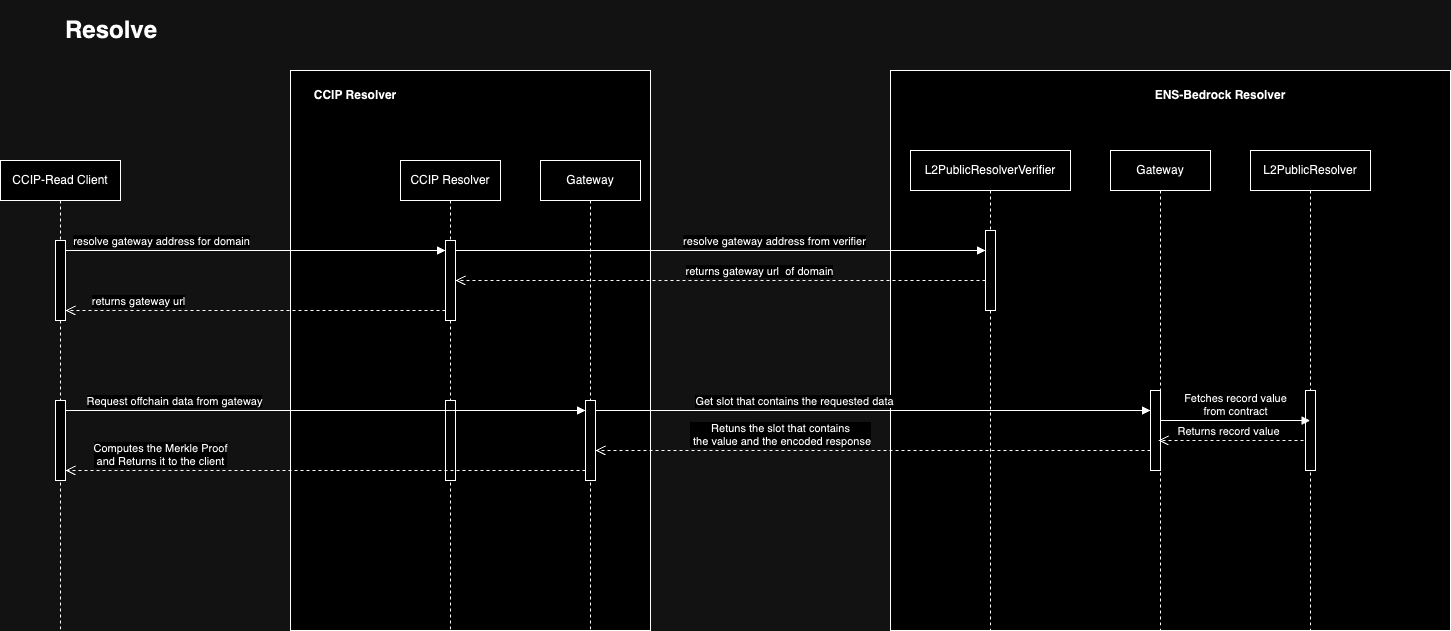

The diagram above was exported from draw.io. Its source (the exported page's mxGraphModel, read from the mxfile embedded in the PNG):
<mxGraphModel dx="1259" dy="685" grid="1" gridSize="10" guides="1" tooltips="1" connect="1" arrows="1" fold="1" page="1" pageScale="1" pageWidth="827" pageHeight="1169" math="0" shadow="0">
  <root>
    <mxCell id="0" />
    <mxCell id="1" parent="0" />
    <mxCell id="pBffmRPSP-iUUzmKLVx6-41" value="" style="whiteSpace=wrap;html=1;aspect=fixed;" vertex="1" parent="1">
      <mxGeometry x="900" y="120" width="560" height="560" as="geometry" />
    </mxCell>
    <mxCell id="pBffmRPSP-iUUzmKLVx6-32" value="" style="rounded=0;whiteSpace=wrap;html=1;container=0;" vertex="1" parent="1">
      <mxGeometry x="300" y="120" width="360" height="560" as="geometry" />
    </mxCell>
    <mxCell id="pBffmRPSP-iUUzmKLVx6-20" value="Get slot that contains the requested data" style="html=1;verticalAlign=bottom;endArrow=block;edgeStyle=elbowEdgeStyle;elbow=vertical;curved=0;rounded=0;" edge="1" parent="1" source="pBffmRPSP-iUUzmKLVx6-19" target="pBffmRPSP-iUUzmKLVx6-21">
      <mxGeometry x="-0.2844" width="80" relative="1" as="geometry">
        <mxPoint x="620" y="470" as="sourcePoint" />
        <mxPoint x="700" y="470" as="targetPoint" />
        <Array as="points">
          <mxPoint x="720" y="460" />
        </Array>
        <mxPoint as="offset" />
      </mxGeometry>
    </mxCell>
    <mxCell id="pBffmRPSP-iUUzmKLVx6-23" value="Retuns the slot that contains&lt;br style=&quot;border-color: var(--border-color);&quot;&gt;&amp;nbsp;the value and the encoded response" style="html=1;verticalAlign=bottom;endArrow=open;dashed=1;endSize=8;edgeStyle=elbowEdgeStyle;elbow=vertical;curved=0;rounded=0;" edge="1" parent="1" target="pBffmRPSP-iUUzmKLVx6-19">
      <mxGeometry x="0.3333" relative="1" as="geometry">
        <mxPoint x="1160" y="500" as="sourcePoint" />
        <mxPoint x="630" y="500" as="targetPoint" />
        <mxPoint as="offset" />
      </mxGeometry>
    </mxCell>
    <mxCell id="pBffmRPSP-iUUzmKLVx6-13" value="returns gateway url&amp;nbsp; of domain" style="html=1;verticalAlign=bottom;endArrow=open;dashed=1;endSize=8;edgeStyle=elbowEdgeStyle;elbow=vertical;curved=0;rounded=0;" edge="1" parent="1" source="pBffmRPSP-iUUzmKLVx6-11" target="pBffmRPSP-iUUzmKLVx6-6">
      <mxGeometry x="-0.1458" relative="1" as="geometry">
        <mxPoint x="790" y="340" as="sourcePoint" />
        <mxPoint x="480" y="340" as="targetPoint" />
        <Array as="points">
          <mxPoint x="590" y="330" />
        </Array>
        <mxPoint as="offset" />
      </mxGeometry>
    </mxCell>
    <mxCell id="pBffmRPSP-iUUzmKLVx6-26" value="L2PublicResolver" style="shape=umlLifeline;perimeter=lifelinePerimeter;whiteSpace=wrap;html=1;container=1;dropTarget=0;collapsible=0;recursiveResize=0;outlineConnect=0;portConstraint=eastwest;newEdgeStyle={&quot;edgeStyle&quot;:&quot;elbowEdgeStyle&quot;,&quot;elbow&quot;:&quot;vertical&quot;,&quot;curved&quot;:0,&quot;rounded&quot;:0};" vertex="1" parent="1">
      <mxGeometry x="1260" y="200" width="120" height="480" as="geometry" />
    </mxCell>
    <mxCell id="pBffmRPSP-iUUzmKLVx6-27" value="" style="html=1;points=[];perimeter=orthogonalPerimeter;outlineConnect=0;targetShapes=umlLifeline;portConstraint=eastwest;newEdgeStyle={&quot;edgeStyle&quot;:&quot;elbowEdgeStyle&quot;,&quot;elbow&quot;:&quot;vertical&quot;,&quot;curved&quot;:0,&quot;rounded&quot;:0};" vertex="1" parent="pBffmRPSP-iUUzmKLVx6-26">
      <mxGeometry x="55" y="240" width="10" height="80" as="geometry" />
    </mxCell>
    <mxCell id="pBffmRPSP-iUUzmKLVx6-33" value="" style="group" vertex="1" connectable="0" parent="1">
      <mxGeometry x="920" y="200" width="328" height="480" as="geometry" />
    </mxCell>
    <mxCell id="pBffmRPSP-iUUzmKLVx6-10" value="L2PublicResolverVerifier" style="shape=umlLifeline;perimeter=lifelinePerimeter;whiteSpace=wrap;html=1;container=1;dropTarget=0;collapsible=0;recursiveResize=0;outlineConnect=0;portConstraint=eastwest;newEdgeStyle={&quot;edgeStyle&quot;:&quot;elbowEdgeStyle&quot;,&quot;elbow&quot;:&quot;vertical&quot;,&quot;curved&quot;:0,&quot;rounded&quot;:0};" vertex="1" parent="pBffmRPSP-iUUzmKLVx6-33">
      <mxGeometry width="160" height="480" as="geometry" />
    </mxCell>
    <mxCell id="pBffmRPSP-iUUzmKLVx6-11" value="" style="html=1;points=[];perimeter=orthogonalPerimeter;outlineConnect=0;targetShapes=umlLifeline;portConstraint=eastwest;newEdgeStyle={&quot;edgeStyle&quot;:&quot;elbowEdgeStyle&quot;,&quot;elbow&quot;:&quot;vertical&quot;,&quot;curved&quot;:0,&quot;rounded&quot;:0};" vertex="1" parent="pBffmRPSP-iUUzmKLVx6-10">
      <mxGeometry x="75" y="80" width="10" height="80" as="geometry" />
    </mxCell>
    <mxCell id="pBffmRPSP-iUUzmKLVx6-22" value="Gateway" style="shape=umlLifeline;perimeter=lifelinePerimeter;whiteSpace=wrap;html=1;container=1;dropTarget=0;collapsible=0;recursiveResize=0;outlineConnect=0;portConstraint=eastwest;newEdgeStyle={&quot;edgeStyle&quot;:&quot;elbowEdgeStyle&quot;,&quot;elbow&quot;:&quot;vertical&quot;,&quot;curved&quot;:0,&quot;rounded&quot;:0};" vertex="1" parent="pBffmRPSP-iUUzmKLVx6-33">
      <mxGeometry x="200" width="100" height="480" as="geometry" />
    </mxCell>
    <mxCell id="pBffmRPSP-iUUzmKLVx6-21" value="" style="html=1;points=[];perimeter=orthogonalPerimeter;outlineConnect=0;targetShapes=umlLifeline;portConstraint=eastwest;newEdgeStyle={&quot;edgeStyle&quot;:&quot;elbowEdgeStyle&quot;,&quot;elbow&quot;:&quot;vertical&quot;,&quot;curved&quot;:0,&quot;rounded&quot;:0};" vertex="1" parent="pBffmRPSP-iUUzmKLVx6-22">
      <mxGeometry x="40" y="240" width="10" height="80" as="geometry" />
    </mxCell>
    <mxCell id="pBffmRPSP-iUUzmKLVx6-28" value="Returns record value" style="html=1;verticalAlign=bottom;endArrow=open;dashed=1;endSize=8;edgeStyle=elbowEdgeStyle;elbow=vertical;curved=0;rounded=0;" edge="1" parent="pBffmRPSP-iUUzmKLVx6-33">
      <mxGeometry x="0.0345" relative="1" as="geometry">
        <mxPoint x="393" y="290" as="sourcePoint" />
        <mxPoint x="248" y="290" as="targetPoint" />
        <Array as="points">
          <mxPoint x="328" y="290" />
        </Array>
        <mxPoint as="offset" />
      </mxGeometry>
    </mxCell>
    <mxCell id="pBffmRPSP-iUUzmKLVx6-29" value="Fetches record value &lt;br&gt;from contract" style="html=1;verticalAlign=bottom;endArrow=block;edgeStyle=elbowEdgeStyle;elbow=vertical;curved=0;rounded=0;" edge="1" parent="pBffmRPSP-iUUzmKLVx6-33" target="pBffmRPSP-iUUzmKLVx6-26">
      <mxGeometry width="80" relative="1" as="geometry">
        <mxPoint x="250" y="270" as="sourcePoint" />
        <mxPoint x="330" y="270" as="targetPoint" />
      </mxGeometry>
    </mxCell>
    <mxCell id="pBffmRPSP-iUUzmKLVx6-12" value="resolve gateway address from verifier" style="html=1;verticalAlign=bottom;endArrow=block;edgeStyle=elbowEdgeStyle;elbow=vertical;curved=0;rounded=0;" edge="1" parent="1" source="pBffmRPSP-iUUzmKLVx6-6" target="pBffmRPSP-iUUzmKLVx6-11">
      <mxGeometry x="0.2039" width="80" relative="1" as="geometry">
        <mxPoint x="480" y="300" as="sourcePoint" />
        <mxPoint x="980" y="300" as="targetPoint" />
        <Array as="points">
          <mxPoint x="630" y="300" />
        </Array>
        <mxPoint as="offset" />
      </mxGeometry>
    </mxCell>
    <mxCell id="9Sjjcw3Oo9szbN0uSNk8-1" value="CCIP-Read Client" style="shape=umlLifeline;perimeter=lifelinePerimeter;whiteSpace=wrap;html=1;container=1;dropTarget=0;collapsible=0;recursiveResize=0;outlineConnect=0;portConstraint=eastwest;newEdgeStyle={&quot;edgeStyle&quot;:&quot;elbowEdgeStyle&quot;,&quot;elbow&quot;:&quot;vertical&quot;,&quot;curved&quot;:0,&quot;rounded&quot;:0};" parent="1" vertex="1">
      <mxGeometry x="10" y="210" width="120" height="470" as="geometry" />
    </mxCell>
    <mxCell id="pBffmRPSP-iUUzmKLVx6-2" value="" style="html=1;points=[];perimeter=orthogonalPerimeter;outlineConnect=0;targetShapes=umlLifeline;portConstraint=eastwest;newEdgeStyle={&quot;edgeStyle&quot;:&quot;elbowEdgeStyle&quot;,&quot;elbow&quot;:&quot;vertical&quot;,&quot;curved&quot;:0,&quot;rounded&quot;:0};" vertex="1" parent="9Sjjcw3Oo9szbN0uSNk8-1">
      <mxGeometry x="55" y="80" width="10" height="80" as="geometry" />
    </mxCell>
    <mxCell id="pBffmRPSP-iUUzmKLVx6-14" value="" style="html=1;points=[];perimeter=orthogonalPerimeter;outlineConnect=0;targetShapes=umlLifeline;portConstraint=eastwest;newEdgeStyle={&quot;edgeStyle&quot;:&quot;elbowEdgeStyle&quot;,&quot;elbow&quot;:&quot;vertical&quot;,&quot;curved&quot;:0,&quot;rounded&quot;:0};" vertex="1" parent="9Sjjcw3Oo9szbN0uSNk8-1">
      <mxGeometry x="55" y="240" width="10" height="80" as="geometry" />
    </mxCell>
    <mxCell id="pBffmRPSP-iUUzmKLVx6-1" value="Gateway" style="shape=umlLifeline;perimeter=lifelinePerimeter;whiteSpace=wrap;html=1;container=1;dropTarget=0;collapsible=0;recursiveResize=0;outlineConnect=0;portConstraint=eastwest;newEdgeStyle={&quot;edgeStyle&quot;:&quot;elbowEdgeStyle&quot;,&quot;elbow&quot;:&quot;vertical&quot;,&quot;curved&quot;:0,&quot;rounded&quot;:0};" vertex="1" parent="1">
      <mxGeometry x="550" y="210" width="100" height="470" as="geometry" />
    </mxCell>
    <mxCell id="pBffmRPSP-iUUzmKLVx6-19" value="" style="html=1;points=[];perimeter=orthogonalPerimeter;outlineConnect=0;targetShapes=umlLifeline;portConstraint=eastwest;newEdgeStyle={&quot;edgeStyle&quot;:&quot;elbowEdgeStyle&quot;,&quot;elbow&quot;:&quot;vertical&quot;,&quot;curved&quot;:0,&quot;rounded&quot;:0};" vertex="1" parent="pBffmRPSP-iUUzmKLVx6-1">
      <mxGeometry x="45" y="240" width="10" height="80" as="geometry" />
    </mxCell>
    <mxCell id="pBffmRPSP-iUUzmKLVx6-4" value="CCIP Resolver" style="shape=umlLifeline;perimeter=lifelinePerimeter;whiteSpace=wrap;html=1;container=1;dropTarget=0;collapsible=0;recursiveResize=0;outlineConnect=0;portConstraint=eastwest;newEdgeStyle={&quot;edgeStyle&quot;:&quot;elbowEdgeStyle&quot;,&quot;elbow&quot;:&quot;vertical&quot;,&quot;curved&quot;:0,&quot;rounded&quot;:0};" vertex="1" parent="1">
      <mxGeometry x="410" y="210" width="100" height="470" as="geometry" />
    </mxCell>
    <mxCell id="pBffmRPSP-iUUzmKLVx6-6" value="" style="html=1;points=[];perimeter=orthogonalPerimeter;outlineConnect=0;targetShapes=umlLifeline;portConstraint=eastwest;newEdgeStyle={&quot;edgeStyle&quot;:&quot;elbowEdgeStyle&quot;,&quot;elbow&quot;:&quot;vertical&quot;,&quot;curved&quot;:0,&quot;rounded&quot;:0};" vertex="1" parent="pBffmRPSP-iUUzmKLVx6-4">
      <mxGeometry x="45" y="80" width="10" height="80" as="geometry" />
    </mxCell>
    <mxCell id="pBffmRPSP-iUUzmKLVx6-16" value="" style="html=1;points=[];perimeter=orthogonalPerimeter;outlineConnect=0;targetShapes=umlLifeline;portConstraint=eastwest;newEdgeStyle={&quot;edgeStyle&quot;:&quot;elbowEdgeStyle&quot;,&quot;elbow&quot;:&quot;vertical&quot;,&quot;curved&quot;:0,&quot;rounded&quot;:0};" vertex="1" parent="pBffmRPSP-iUUzmKLVx6-4">
      <mxGeometry x="45" y="240" width="10" height="80" as="geometry" />
    </mxCell>
    <mxCell id="pBffmRPSP-iUUzmKLVx6-5" value="resolve gateway address for domain" style="html=1;verticalAlign=bottom;endArrow=block;edgeStyle=elbowEdgeStyle;elbow=vertical;curved=0;rounded=0;" edge="1" parent="1" source="pBffmRPSP-iUUzmKLVx6-2" target="pBffmRPSP-iUUzmKLVx6-6">
      <mxGeometry x="-0.4923" width="80" relative="1" as="geometry">
        <mxPoint x="150" y="290" as="sourcePoint" />
        <mxPoint x="450" y="300" as="targetPoint" />
        <Array as="points">
          <mxPoint x="290" y="300" />
        </Array>
        <mxPoint as="offset" />
      </mxGeometry>
    </mxCell>
    <mxCell id="pBffmRPSP-iUUzmKLVx6-9" value="returns gateway url" style="html=1;verticalAlign=bottom;endArrow=open;dashed=1;endSize=8;edgeStyle=elbowEdgeStyle;elbow=vertical;curved=0;rounded=0;" edge="1" parent="1" source="pBffmRPSP-iUUzmKLVx6-6" target="pBffmRPSP-iUUzmKLVx6-2">
      <mxGeometry x="0.6154" relative="1" as="geometry">
        <mxPoint x="450" y="359.5" as="sourcePoint" />
        <mxPoint x="150" y="360" as="targetPoint" />
        <Array as="points">
          <mxPoint x="450" y="360" />
        </Array>
        <mxPoint as="offset" />
      </mxGeometry>
    </mxCell>
    <mxCell id="pBffmRPSP-iUUzmKLVx6-15" value="Request offchain data from gateway" style="html=1;verticalAlign=bottom;endArrow=block;edgeStyle=elbowEdgeStyle;elbow=vertical;curved=0;rounded=0;" edge="1" parent="1" source="pBffmRPSP-iUUzmKLVx6-14" target="pBffmRPSP-iUUzmKLVx6-19">
      <mxGeometry x="-0.5823" width="80" relative="1" as="geometry">
        <mxPoint x="150" y="450" as="sourcePoint" />
        <mxPoint x="450" y="460" as="targetPoint" />
        <Array as="points">
          <mxPoint x="190" y="460" />
        </Array>
        <mxPoint as="offset" />
      </mxGeometry>
    </mxCell>
    <mxCell id="pBffmRPSP-iUUzmKLVx6-24" value="Computes the Merkle Proof &lt;br&gt;and Returns it to the client" style="html=1;verticalAlign=bottom;endArrow=open;dashed=1;endSize=8;edgeStyle=elbowEdgeStyle;elbow=vertical;curved=0;rounded=0;" edge="1" parent="1" source="pBffmRPSP-iUUzmKLVx6-19" target="pBffmRPSP-iUUzmKLVx6-14">
      <mxGeometry x="0.6329" relative="1" as="geometry">
        <mxPoint x="580" y="530" as="sourcePoint" />
        <mxPoint x="150" y="520" as="targetPoint" />
        <Array as="points">
          <mxPoint x="580" y="520" />
        </Array>
        <mxPoint as="offset" />
      </mxGeometry>
    </mxCell>
    <mxCell id="pBffmRPSP-iUUzmKLVx6-42" value="&lt;b&gt;CCIP Resolver&lt;/b&gt;" style="text;html=1;strokeColor=none;fillColor=none;align=center;verticalAlign=middle;whiteSpace=wrap;rounded=0;" vertex="1" parent="1">
      <mxGeometry x="300" y="130" width="130" height="30" as="geometry" />
    </mxCell>
    <mxCell id="pBffmRPSP-iUUzmKLVx6-43" value="&lt;b&gt;ENS-Bedrock Resolver&lt;/b&gt;" style="text;html=1;strokeColor=none;fillColor=none;align=center;verticalAlign=middle;whiteSpace=wrap;rounded=0;" vertex="1" parent="1">
      <mxGeometry x="1150" y="130" width="160" height="30" as="geometry" />
    </mxCell>
    <mxCell id="pBffmRPSP-iUUzmKLVx6-45" value="&lt;h1&gt;Resolve&lt;/h1&gt;" style="text;html=1;strokeColor=none;fillColor=none;spacing=5;spacingTop=-20;whiteSpace=wrap;overflow=hidden;rounded=0;" vertex="1" parent="1">
      <mxGeometry x="70" y="60" width="190" height="120" as="geometry" />
    </mxCell>
  </root>
</mxGraphModel>